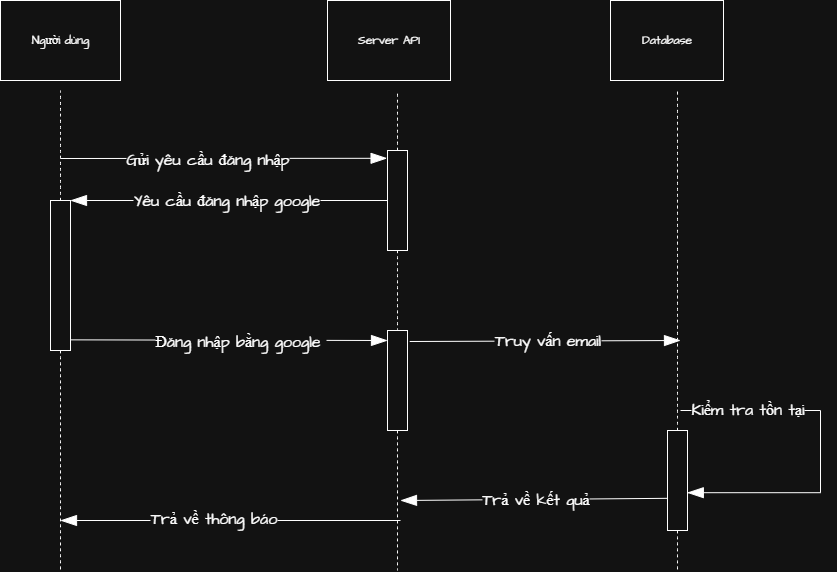

The diagram above was exported from draw.io. Its source (the exported page's mxGraphModel, read from the mxfile embedded in the PNG):
<mxGraphModel dx="1512" dy="777" grid="1" gridSize="10" guides="1" tooltips="1" connect="1" arrows="1" fold="1" page="1" pageScale="1" pageWidth="850" pageHeight="1100" math="0" shadow="0">
  <root>
    <mxCell id="0" />
    <mxCell id="1" parent="0" />
    <mxCell id="btu6OMzoNkepz1fCtM7P-12" style="edgeStyle=none;curved=1;rounded=0;orthogonalLoop=1;jettySize=auto;html=1;exitX=0.5;exitY=1;exitDx=0;exitDy=0;fontFamily=Architects Daughter;fontSource=https%3A%2F%2Ffonts.googleapis.com%2Fcss%3Ffamily%3DArchitects%2BDaughter;fontSize=16;startSize=14;endArrow=none;endSize=14;sourcePerimeterSpacing=8;targetPerimeterSpacing=8;endFill=0;dashed=1;" parent="1" source="iG1tL0JvZU8y5PSEpBtQ-2" edge="1">
      <mxGeometry relative="1" as="geometry">
        <mxPoint x="70" y="600" as="targetPoint" />
      </mxGeometry>
    </mxCell>
    <mxCell id="iG1tL0JvZU8y5PSEpBtQ-2" value="" style="rounded=0;whiteSpace=wrap;html=1;fontFamily=Architects Daughter;fontSource=https%3A%2F%2Ffonts.googleapis.com%2Fcss%3Ffamily%3DArchitects%2BDaughter;" parent="1" vertex="1">
      <mxGeometry x="60" y="230" width="20" height="150" as="geometry" />
    </mxCell>
    <mxCell id="iG1tL0JvZU8y5PSEpBtQ-4" value="" style="endArrow=none;dashed=1;html=1;rounded=0;fontFamily=Architects Daughter;fontSource=https%3A%2F%2Ffonts.googleapis.com%2Fcss%3Ffamily%3DArchitects%2BDaughter;fontSize=16;startSize=14;endSize=14;sourcePerimeterSpacing=8;targetPerimeterSpacing=8;curved=1;exitX=0.5;exitY=0;exitDx=0;exitDy=0;" parent="1" source="iG1tL0JvZU8y5PSEpBtQ-2" edge="1">
      <mxGeometry width="50" height="50" relative="1" as="geometry">
        <mxPoint x="60" y="150" as="sourcePoint" />
        <mxPoint x="70" y="120" as="targetPoint" />
      </mxGeometry>
    </mxCell>
    <mxCell id="iG1tL0JvZU8y5PSEpBtQ-6" value="" style="endArrow=blockThin;html=1;rounded=0;fontFamily=Architects Daughter;fontSource=https%3A%2F%2Ffonts.googleapis.com%2Fcss%3Ffamily%3DArchitects%2BDaughter;fontSize=16;startSize=14;endSize=14;sourcePerimeterSpacing=8;targetPerimeterSpacing=8;curved=1;endFill=1;entryX=-0.02;entryY=0.078;entryDx=0;entryDy=0;entryPerimeter=0;" parent="1" target="btu6OMzoNkepz1fCtM7P-2" edge="1">
      <mxGeometry width="50" height="50" relative="1" as="geometry">
        <mxPoint x="70" y="188" as="sourcePoint" />
        <mxPoint x="270" y="230" as="targetPoint" />
      </mxGeometry>
    </mxCell>
    <mxCell id="btu6OMzoNkepz1fCtM7P-1" value="Gửi yêu cầu đăng nhập" style="edgeLabel;html=1;align=center;verticalAlign=middle;resizable=0;points=[];fontSize=16;fontFamily=Architects Daughter;fontSource=https%3A%2F%2Ffonts.googleapis.com%2Fcss%3Ffamily%3DArchitects%2BDaughter;" parent="iG1tL0JvZU8y5PSEpBtQ-6" vertex="1" connectable="0">
      <mxGeometry x="-0.1051" y="-1" relative="1" as="geometry">
        <mxPoint as="offset" />
      </mxGeometry>
    </mxCell>
    <mxCell id="btu6OMzoNkepz1fCtM7P-4" style="edgeStyle=none;curved=1;rounded=0;orthogonalLoop=1;jettySize=auto;html=1;exitX=0.5;exitY=0;exitDx=0;exitDy=0;fontFamily=Architects Daughter;fontSource=https%3A%2F%2Ffonts.googleapis.com%2Fcss%3Ffamily%3DArchitects%2BDaughter;fontSize=16;startSize=14;endArrow=none;endSize=14;sourcePerimeterSpacing=8;targetPerimeterSpacing=8;endFill=0;dashed=1;" parent="1" source="btu6OMzoNkepz1fCtM7P-2" edge="1">
      <mxGeometry relative="1" as="geometry">
        <mxPoint x="407" y="120" as="targetPoint" />
      </mxGeometry>
    </mxCell>
    <mxCell id="btu6OMzoNkepz1fCtM7P-8" style="edgeStyle=none;curved=1;rounded=0;orthogonalLoop=1;jettySize=auto;html=1;exitX=1.11;exitY=0.11;exitDx=0;exitDy=0;fontFamily=Architects Daughter;fontSource=https%3A%2F%2Ffonts.googleapis.com%2Fcss%3Ffamily%3DArchitects%2BDaughter;fontSize=16;startSize=14;endArrow=blockThin;endSize=14;sourcePerimeterSpacing=8;targetPerimeterSpacing=8;endFill=1;exitPerimeter=0;" parent="1" source="btu6OMzoNkepz1fCtM7P-17" edge="1">
      <mxGeometry relative="1" as="geometry">
        <mxPoint x="690" y="370" as="targetPoint" />
      </mxGeometry>
    </mxCell>
    <mxCell id="btu6OMzoNkepz1fCtM7P-9" value="Truy vấn email" style="edgeLabel;html=1;align=center;verticalAlign=middle;resizable=0;points=[];fontSize=16;fontFamily=Architects Daughter;fontSource=https%3A%2F%2Ffonts.googleapis.com%2Fcss%3Ffamily%3DArchitects%2BDaughter;" parent="btu6OMzoNkepz1fCtM7P-8" vertex="1" connectable="0">
      <mxGeometry x="0.0091" y="1" relative="1" as="geometry">
        <mxPoint as="offset" />
      </mxGeometry>
    </mxCell>
    <mxCell id="btu6OMzoNkepz1fCtM7P-13" style="edgeStyle=none;curved=1;rounded=0;orthogonalLoop=1;jettySize=auto;html=1;exitX=0.5;exitY=1;exitDx=0;exitDy=0;fontFamily=Architects Daughter;fontSource=https%3A%2F%2Ffonts.googleapis.com%2Fcss%3Ffamily%3DArchitects%2BDaughter;fontSize=16;startSize=14;endArrow=none;endSize=14;sourcePerimeterSpacing=8;targetPerimeterSpacing=8;endFill=0;dashed=1;entryX=0.5;entryY=0;entryDx=0;entryDy=0;" parent="1" source="btu6OMzoNkepz1fCtM7P-2" target="btu6OMzoNkepz1fCtM7P-17" edge="1">
      <mxGeometry relative="1" as="geometry">
        <mxPoint x="407" y="360" as="targetPoint" />
      </mxGeometry>
    </mxCell>
    <mxCell id="btu6OMzoNkepz1fCtM7P-15" style="edgeStyle=none;curved=1;rounded=0;orthogonalLoop=1;jettySize=auto;html=1;exitX=0;exitY=0.5;exitDx=0;exitDy=0;entryX=1;entryY=0;entryDx=0;entryDy=0;fontFamily=Architects Daughter;fontSource=https%3A%2F%2Ffonts.googleapis.com%2Fcss%3Ffamily%3DArchitects%2BDaughter;fontSize=16;startSize=14;endArrow=blockThin;endSize=14;sourcePerimeterSpacing=8;targetPerimeterSpacing=8;endFill=1;" parent="1" source="btu6OMzoNkepz1fCtM7P-2" target="iG1tL0JvZU8y5PSEpBtQ-2" edge="1">
      <mxGeometry relative="1" as="geometry" />
    </mxCell>
    <mxCell id="btu6OMzoNkepz1fCtM7P-16" value="Yêu cầu đăng nhập google" style="edgeLabel;html=1;align=center;verticalAlign=middle;resizable=0;points=[];fontSize=16;fontFamily=Architects Daughter;fontSource=https%3A%2F%2Ffonts.googleapis.com%2Fcss%3Ffamily%3DArchitects%2BDaughter;" parent="btu6OMzoNkepz1fCtM7P-15" vertex="1" connectable="0">
      <mxGeometry x="0.0191" y="-1" relative="1" as="geometry">
        <mxPoint as="offset" />
      </mxGeometry>
    </mxCell>
    <mxCell id="btu6OMzoNkepz1fCtM7P-2" value="" style="rounded=0;whiteSpace=wrap;html=1;fontFamily=Architects Daughter;fontSource=https%3A%2F%2Ffonts.googleapis.com%2Fcss%3Ffamily%3DArchitects%2BDaughter;" parent="1" vertex="1">
      <mxGeometry x="397" y="180" width="20" height="100" as="geometry" />
    </mxCell>
    <mxCell id="btu6OMzoNkepz1fCtM7P-3" value="Server API" style="rounded=0;whiteSpace=wrap;html=1;fontFamily=Architects Daughter;fontSource=https%3A%2F%2Ffonts.googleapis.com%2Fcss%3Ffamily%3DArchitects%2BDaughter;" parent="1" vertex="1">
      <mxGeometry x="337" y="30" width="123" height="80" as="geometry" />
    </mxCell>
    <mxCell id="btu6OMzoNkepz1fCtM7P-5" value="Database" style="rounded=0;whiteSpace=wrap;html=1;fontFamily=Architects Daughter;fontSource=https%3A%2F%2Ffonts.googleapis.com%2Fcss%3Ffamily%3DArchitects%2BDaughter;" parent="1" vertex="1">
      <mxGeometry x="620" y="30" width="113" height="80" as="geometry" />
    </mxCell>
    <mxCell id="btu6OMzoNkepz1fCtM7P-7" style="edgeStyle=none;curved=1;rounded=0;orthogonalLoop=1;jettySize=auto;html=1;exitX=0.5;exitY=0;exitDx=0;exitDy=0;fontFamily=Architects Daughter;fontSource=https%3A%2F%2Ffonts.googleapis.com%2Fcss%3Ffamily%3DArchitects%2BDaughter;fontSize=16;startSize=14;endArrow=none;endSize=14;sourcePerimeterSpacing=8;targetPerimeterSpacing=8;endFill=0;dashed=1;" parent="1" source="btu6OMzoNkepz1fCtM7P-6" edge="1">
      <mxGeometry relative="1" as="geometry">
        <mxPoint x="687" y="120" as="targetPoint" />
      </mxGeometry>
    </mxCell>
    <mxCell id="btu6OMzoNkepz1fCtM7P-11" value="Trả về kết quả" style="edgeStyle=none;curved=1;rounded=0;orthogonalLoop=1;jettySize=auto;html=1;exitX=0.15;exitY=0.678;exitDx=0;exitDy=0;fontFamily=Architects Daughter;fontSource=https%3A%2F%2Ffonts.googleapis.com%2Fcss%3Ffamily%3DArchitects%2BDaughter;fontSize=16;startSize=14;endArrow=blockThin;endSize=14;sourcePerimeterSpacing=8;targetPerimeterSpacing=8;endFill=1;exitPerimeter=0;" parent="1" source="btu6OMzoNkepz1fCtM7P-6" edge="1">
      <mxGeometry relative="1" as="geometry">
        <mxPoint x="410" y="530" as="targetPoint" />
      </mxGeometry>
    </mxCell>
    <mxCell id="btu6OMzoNkepz1fCtM7P-14" style="edgeStyle=none;curved=1;rounded=0;orthogonalLoop=1;jettySize=auto;html=1;exitX=0.5;exitY=1;exitDx=0;exitDy=0;fontFamily=Architects Daughter;fontSource=https%3A%2F%2Ffonts.googleapis.com%2Fcss%3Ffamily%3DArchitects%2BDaughter;fontSize=16;startSize=14;endArrow=none;endSize=14;sourcePerimeterSpacing=8;targetPerimeterSpacing=8;endFill=0;dashed=1;" parent="1" source="btu6OMzoNkepz1fCtM7P-6" edge="1">
      <mxGeometry relative="1" as="geometry">
        <mxPoint x="687" y="600" as="targetPoint" />
      </mxGeometry>
    </mxCell>
    <mxCell id="btu6OMzoNkepz1fCtM7P-6" value="" style="rounded=0;whiteSpace=wrap;html=1;fontFamily=Architects Daughter;fontSource=https%3A%2F%2Ffonts.googleapis.com%2Fcss%3Ffamily%3DArchitects%2BDaughter;" parent="1" vertex="1">
      <mxGeometry x="677" y="460" width="20" height="100" as="geometry" />
    </mxCell>
    <mxCell id="btu6OMzoNkepz1fCtM7P-10" value="Người dùng" style="rounded=0;whiteSpace=wrap;html=1;fontFamily=Architects Daughter;fontSource=https%3A%2F%2Ffonts.googleapis.com%2Fcss%3Ffamily%3DArchitects%2BDaughter;" parent="1" vertex="1">
      <mxGeometry x="10" y="30" width="120" height="80" as="geometry" />
    </mxCell>
    <mxCell id="btu6OMzoNkepz1fCtM7P-19" style="edgeStyle=none;curved=1;rounded=0;orthogonalLoop=1;jettySize=auto;html=1;exitX=0.5;exitY=1;exitDx=0;exitDy=0;fontFamily=Architects Daughter;fontSource=https%3A%2F%2Ffonts.googleapis.com%2Fcss%3Ffamily%3DArchitects%2BDaughter;fontSize=16;startSize=14;endArrow=none;endSize=14;sourcePerimeterSpacing=8;targetPerimeterSpacing=8;endFill=0;dashed=1;" parent="1" source="btu6OMzoNkepz1fCtM7P-17" edge="1">
      <mxGeometry relative="1" as="geometry">
        <mxPoint x="407" y="600" as="targetPoint" />
      </mxGeometry>
    </mxCell>
    <mxCell id="btu6OMzoNkepz1fCtM7P-17" value="" style="rounded=0;whiteSpace=wrap;html=1;fontFamily=Architects Daughter;fontSource=https%3A%2F%2Ffonts.googleapis.com%2Fcss%3Ffamily%3DArchitects%2BDaughter;" parent="1" vertex="1">
      <mxGeometry x="397" y="360" width="20" height="100" as="geometry" />
    </mxCell>
    <mxCell id="btu6OMzoNkepz1fCtM7P-20" style="edgeStyle=none;curved=1;rounded=0;orthogonalLoop=1;jettySize=auto;html=1;fontFamily=Architects Daughter;fontSource=https%3A%2F%2Ffonts.googleapis.com%2Fcss%3Ffamily%3DArchitects%2BDaughter;fontSize=16;startSize=14;endArrow=blockThin;endSize=14;sourcePerimeterSpacing=8;targetPerimeterSpacing=8;exitX=1;exitY=0.929;exitDx=0;exitDy=0;exitPerimeter=0;endFill=1;" parent="1" source="iG1tL0JvZU8y5PSEpBtQ-2" edge="1">
      <mxGeometry relative="1" as="geometry">
        <mxPoint x="83" y="371" as="sourcePoint" />
        <mxPoint x="397" y="370" as="targetPoint" />
      </mxGeometry>
    </mxCell>
    <mxCell id="btu6OMzoNkepz1fCtM7P-21" value="Đăng nhập bằng google&amp;nbsp;" style="edgeLabel;html=1;align=center;verticalAlign=middle;resizable=0;points=[];fontSize=16;fontFamily=Architects Daughter;fontSource=https%3A%2F%2Ffonts.googleapis.com%2Fcss%3Ffamily%3DArchitects%2BDaughter;" parent="btu6OMzoNkepz1fCtM7P-20" vertex="1" connectable="0">
      <mxGeometry x="0.0695" y="-1" relative="1" as="geometry">
        <mxPoint as="offset" />
      </mxGeometry>
    </mxCell>
    <mxCell id="btu6OMzoNkepz1fCtM7P-22" value="" style="edgeStyle=none;orthogonalLoop=1;jettySize=auto;html=1;rounded=0;fontFamily=Architects Daughter;fontSource=https%3A%2F%2Ffonts.googleapis.com%2Fcss%3Ffamily%3DArchitects%2BDaughter;fontSize=16;startSize=14;endArrow=blockThin;endSize=14;sourcePerimeterSpacing=8;targetPerimeterSpacing=8;curved=1;endFill=1;" parent="1" edge="1">
      <mxGeometry width="140" relative="1" as="geometry">
        <mxPoint x="410" y="550" as="sourcePoint" />
        <mxPoint x="70" y="550" as="targetPoint" />
        <Array as="points" />
      </mxGeometry>
    </mxCell>
    <mxCell id="btu6OMzoNkepz1fCtM7P-23" value="Trả về thông báo" style="edgeLabel;html=1;align=center;verticalAlign=middle;resizable=0;points=[];fontSize=16;fontFamily=Architects Daughter;fontSource=https%3A%2F%2Ffonts.googleapis.com%2Fcss%3Ffamily%3DArchitects%2BDaughter;" parent="btu6OMzoNkepz1fCtM7P-22" vertex="1" connectable="0">
      <mxGeometry x="0.1042" y="-3" relative="1" as="geometry">
        <mxPoint as="offset" />
      </mxGeometry>
    </mxCell>
    <mxCell id="btu6OMzoNkepz1fCtM7P-25" value="" style="edgeStyle=orthogonalEdgeStyle;orthogonalLoop=1;jettySize=auto;html=1;rounded=0;fontFamily=Architects Daughter;fontSource=https%3A%2F%2Ffonts.googleapis.com%2Fcss%3Ffamily%3DArchitects%2BDaughter;fontSize=16;startSize=14;endArrow=blockThin;endSize=14;sourcePerimeterSpacing=8;targetPerimeterSpacing=8;entryX=0.99;entryY=0.622;entryDx=0;entryDy=0;entryPerimeter=0;endFill=1;" parent="1" target="btu6OMzoNkepz1fCtM7P-6" edge="1">
      <mxGeometry width="140" relative="1" as="geometry">
        <mxPoint x="690" y="440" as="sourcePoint" />
        <mxPoint x="850" y="430" as="targetPoint" />
        <Array as="points">
          <mxPoint x="830" y="440" />
          <mxPoint x="830" y="522" />
        </Array>
      </mxGeometry>
    </mxCell>
    <mxCell id="btu6OMzoNkepz1fCtM7P-26" value="Kiểm tra tồn tại" style="edgeLabel;html=1;align=center;verticalAlign=middle;resizable=0;points=[];fontSize=16;fontFamily=Architects Daughter;fontSource=https%3A%2F%2Ffonts.googleapis.com%2Fcss%3Ffamily%3DArchitects%2BDaughter;" parent="btu6OMzoNkepz1fCtM7P-25" vertex="1" connectable="0">
      <mxGeometry x="-0.6311" y="2" relative="1" as="geometry">
        <mxPoint as="offset" />
      </mxGeometry>
    </mxCell>
  </root>
</mxGraphModel>